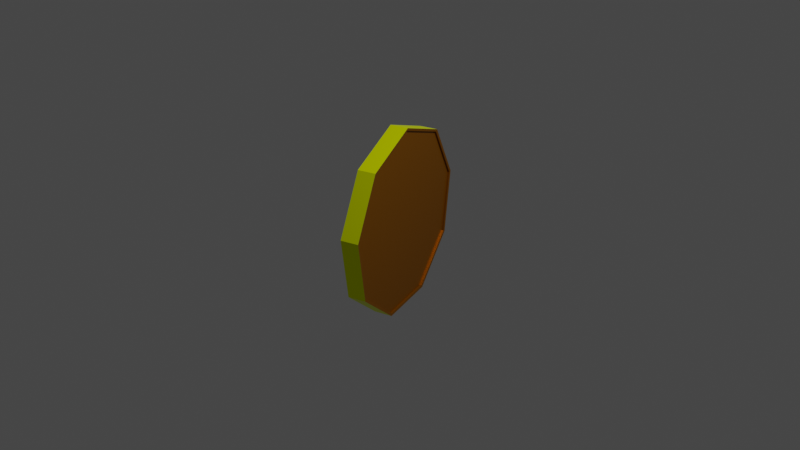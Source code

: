 # Source: coin.blend  (saved by Blender 2.82.7; exported with 4.5.12 LTS)
import bpy
from mathutils import Matrix  # noqa: F401  (used for matrix-valued properties, if any)

bpy.ops.wm.read_factory_settings(use_empty=True)
scene = bpy.context.scene
scene.name = 'Scene'

# ---- collections
col_collection = bpy.data.collections.new('Collection'); scene.collection.children.link(col_collection)

# ---- materials (node trees are filled in below, after node groups)
mat_coincoat = bpy.data.materials.new('coinCoat')
mat_coincoat.use_transparent_shadow = False
mat_coininner = bpy.data.materials.new('coinInner')
mat_coininner.use_transparent_shadow = False

# ---- material node trees
mat_coincoat.use_nodes = True; mat_coincoat.node_tree.nodes.clear()
_N = mat_coincoat.node_tree.nodes; _L = mat_coincoat.node_tree.links
n0 = _N.new('ShaderNodeOutputMaterial'); n0.name = 'Material Output'; n0.location = (300, 300)
n1 = _N.new('ShaderNodeBsdfPrincipled'); n1.name = 'Principled BSDF'; n1.location = (10, 300)
n1.distribution = 'GGX'
n1.subsurface_method = 'BURLEY'
n1.inputs[0].default_value = (0.3343, 0.1258, 0.002251, 1.0)
n1.inputs[1].default_value = 0.6522
n1.inputs[2].default_value = 0.3774
n1.inputs[3].default_value = 1.45
n1.inputs[13].default_value = 0.0
n1.inputs[27].default_value = (0.0, 0.0, 0.0, 1.0)
n1.inputs[28].default_value = 1.0
_L.new(n1.outputs[0], n0.inputs[0])
n0.is_active_output = True
mat_coininner.use_nodes = True; mat_coininner.node_tree.nodes.clear()
_N = mat_coininner.node_tree.nodes; _L = mat_coininner.node_tree.links
n0 = _N.new('ShaderNodeOutputMaterial'); n0.name = 'Material Output'; n0.location = (300, 300)
n1 = _N.new('ShaderNodeBsdfPrincipled'); n1.name = 'Principled BSDF'; n1.location = (10, 300)
n1.distribution = 'GGX'
n1.subsurface_method = 'BURLEY'
n1.inputs[0].default_value = (0.8544, 1.0, 0.0, 1.0)
n1.inputs[1].default_value = 0.2704
n1.inputs[2].default_value = 0.0
n1.inputs[3].default_value = 1.45
n1.inputs[13].default_value = 0.0
n1.inputs[27].default_value = (0.0, 0.0, 0.0, 1.0)
n1.inputs[28].default_value = 1.0
_L.new(n1.outputs[0], n0.inputs[0])
n0.is_active_output = True

# ---- world
world_world = bpy.data.worlds.new('World'); scene.world = world_world
world_world.use_nodes = True; world_world.node_tree.nodes.clear()
_N = world_world.node_tree.nodes; _L = world_world.node_tree.links
n0 = _N.new('ShaderNodeOutputWorld'); n0.name = 'World Output'; n0.location = (300, 300)
n1 = _N.new('ShaderNodeBackground'); n1.name = 'Background'; n1.location = (10, 300)
n1.inputs[0].default_value = (0.05088, 0.05088, 0.05088, 1.0)
_L.new(n1.outputs[0], n0.inputs[0])
n0.is_active_output = True
world_world.color = (0.05088, 0.05088, 0.05088)
world_world.use_sun_shadow = False
world_world.sun_shadow_jitter_overblur = 0.0

# ---- cameras
cam_camera = bpy.data.cameras.new('Camera')
cam_camera.clip_end = 100.0
cam_camera.ortho_scale = 7.314

# ---- lights
light_light = bpy.data.lights.new('Light', 'POINT')
light_light.transmission_factor = 0.0
light_light.energy = 1000.0
light_light.shadow_soft_size = 0.1
light_light.shadow_maximum_resolution = 0.006
light_light.use_absolute_resolution = True

# ---- meshes
me_cylinder = bpy.data.meshes.new('Cylinder')
me_cylinder.from_pydata([(0.0, 1.0, -0.095), (0.0, 1.0, 0.095), (0.6428, 0.766, -0.095), (0.6428, 0.766, 0.095), (0.9848, 0.1736, -0.095), (0.9848, 0.1736, 0.095), (0.866, -0.5, -0.095), (0.866, -0.5, 0.095), (0.342, -0.9397, -0.095), (0.342, -0.9397, 0.095), (-0.342, -0.9397, -0.095), (-0.342, -0.9397, 0.095), (-0.866, -0.5, -0.095), (-0.866, -0.5, 0.095), (-0.9848, 0.1736, -0.095), (-0.9848, 0.1736, 0.095), (-0.6428, 0.766, -0.095), (-0.6428, 0.766, 0.095), (-1.647e-09, 0.9724, -0.09237), (0.625, 0.7449, -0.09237), (0.625, 0.7449, 0.09237), (-1.647e-09, 0.9724, 0.09237), (0.9576, 0.1688, -0.09237), (0.9576, 0.1688, 0.09237), (0.8421, -0.4862, -0.09237), (0.8421, -0.4862, 0.09237), (0.3326, -0.9137, -0.09237), (0.3326, -0.9137, 0.09237), (-0.3326, -0.9137, -0.09237), (-0.3326, -0.9137, 0.09237), (-0.8421, -0.4862, -0.09237), (-0.8421, -0.4862, 0.09237), (-0.9576, 0.1688, -0.09237), (-0.9576, 0.1688, 0.09237), (-0.625, 0.7449, -0.09237), (-0.625, 0.7449, 0.09237), (0.625, 0.7449, 0.07487), (-1.695e-09, 0.9724, 0.07487), (0.9576, 0.1688, 0.07487), (0.8421, -0.4862, 0.07487), (0.3326, -0.9137, 0.07487), (-0.3326, -0.9137, 0.07487), (-0.8421, -0.4862, 0.07487), (-0.9576, 0.1688, 0.07487), (-0.625, 0.7449, 0.07487), (-1.695e-09, 0.9724, -0.07487), (0.625, 0.7449, -0.07487), (0.9576, 0.1688, -0.07487), (0.8421, -0.4862, -0.07487), (0.3326, -0.9137, -0.07487), (-0.3326, -0.9137, -0.07487), (-0.8421, -0.4862, -0.07487), (-0.9576, 0.1688, -0.07487), (-0.625, 0.7449, -0.07487)], [], [(0, 1, 3, 2), (2, 3, 5, 4), (4, 5, 7, 6), (6, 7, 9, 8), (8, 9, 11, 10), (10, 11, 13, 12), (12, 13, 15, 14), (2, 4, 22, 19), (14, 15, 17, 16), (16, 17, 1, 0), (1, 17, 35, 21), (33, 31, 42, 43), (24, 26, 49, 48), (12, 14, 32, 30), (5, 3, 20, 23), (15, 13, 31, 33), (8, 10, 28, 26), (11, 9, 27, 29), (4, 6, 24, 22), (14, 16, 34, 32), (0, 2, 19, 18), (7, 5, 23, 25), (17, 15, 33, 35), (3, 1, 21, 20), (10, 12, 30, 28), (13, 11, 29, 31), (6, 8, 26, 24), (16, 0, 18, 34), (9, 7, 25, 27), (36, 37, 44, 43, 42, 41, 40, 39, 38), (23, 20, 36, 38), (21, 35, 44, 37), (27, 25, 39, 40), (31, 29, 41, 42), (20, 21, 37, 36), (35, 33, 43, 44), (25, 23, 38, 39), (29, 27, 40, 41), (45, 46, 47, 48, 49, 50, 51, 52, 53), (28, 30, 51, 50), (18, 19, 46, 45), (32, 34, 53, 52), (22, 24, 48, 47), (26, 28, 50, 49), (30, 32, 52, 51), (19, 22, 47, 46), (34, 18, 45, 53)])
me_cylinder.polygons.foreach_set('material_index', [1, 1, 1, 1, 1, 1, 1, 0, 1, 1, 0, 0, 0, 0, 0, 0, 0, 0, 0, 0, 0, 0, 0, 0, 0, 0, 0, 0, 0, 0, 0, 0, 0, 0, 0, 0, 0, 0, 0, 0, 0, 0, 0, 0, 0, 0, 0])
_uv = me_cylinder.uv_layers.new(name='UVMap')
_uv.uv.foreach_set('vector', [1.0, 0.5, 1.0, 1.0, 0.8889, 1.0, 0.8889, 0.5, 0.8889, 0.5, 0.8889, 1.0, 0.7778, 1.0, 0.7778, 0.5, 0.7778, 0.5, 0.7778, 1.0, 0.6667, 1.0, 0.6667, 0.5, 0.6667, 0.5, 0.6667, 1.0, 0.5556, 1.0, 0.5556, 0.5, 0.5556, 0.5, 0.5556, 1.0, 0.4444, 1.0, 0.4444, 0.5, 0.4444, 0.5, 0.4444, 1.0, 0.3333, 1.0, 0.3333, 0.5, 0.3333, 0.5, 0.3333, 1.0, 0.2222, 1.0, 0.2222, 0.5, 0.8889, 0.5, 0.7778, 0.5, 0.7778, 0.5, 0.8889, 0.5, 0.2222, 0.5, 0.2222, 1.0, 0.1111, 1.0, 0.1111, 0.5, 0.1111, 0.5, 0.1111, 1.0, 4.47e-08, 1.0, 4.47e-08, 0.5, 4.47e-08, 1.0, 0.1111, 1.0, 0.1111, 1.0, 4.47e-08, 1.0, 0.2222, 1.0, 0.3333, 1.0, 0.3333, 1.0, 0.2222, 1.0, 0.6667, 0.5, 0.5556, 0.5, 0.5556, 0.5, 0.6667, 0.5, 0.3333, 0.5, 0.2222, 0.5, 0.2222, 0.5, 0.3333, 0.5, 0.7778, 1.0, 0.8889, 1.0, 0.8889, 1.0, 0.7778, 1.0, 0.2222, 1.0, 0.3333, 1.0, 0.3333, 1.0, 0.2222, 1.0, 0.5556, 0.5, 0.4444, 0.5, 0.4444, 0.5, 0.5556, 0.5, 0.4444, 1.0, 0.5556, 1.0, 0.5556, 1.0, 0.4444, 1.0, 0.7778, 0.5, 0.6667, 0.5, 0.6667, 0.5, 0.7778, 0.5, 0.2222, 0.5, 0.1111, 0.5, 0.1111, 0.5, 0.2222, 0.5, 1.0, 0.5, 0.8889, 0.5, 0.8889, 0.5, 1.0, 0.5, 0.6667, 1.0, 0.7778, 1.0, 0.7778, 1.0, 0.6667, 1.0, 0.1111, 1.0, 0.2222, 1.0, 0.2222, 1.0, 0.1111, 1.0, 0.8889, 1.0, 1.0, 1.0, 1.0, 1.0, 0.8889, 1.0, 0.4444, 0.5, 0.3333, 0.5, 0.3333, 0.5, 0.4444, 0.5, 0.3333, 1.0, 0.4444, 1.0, 0.4444, 1.0, 0.3333, 1.0, 0.6667, 0.5, 0.5556, 0.5, 0.5556, 0.5, 0.6667, 0.5, 0.1111, 0.5, 4.47e-08, 0.5, 4.47e-08, 0.5, 0.1111, 0.5, 0.5556, 1.0, 0.6667, 1.0, 0.6667, 1.0, 0.5556, 1.0, 0.4043, 0.4339, 0.25, 0.49, 0.09573, 0.4339, 0.01365, 0.2917, 0.04215, 0.13, 0.1679, 0.02447, 0.3321, 0.02447, 0.4578, 0.13, 0.4864, 0.2917, 0.7778, 1.0, 0.8889, 1.0, 0.8889, 1.0, 0.7778, 1.0, 4.47e-08, 1.0, 0.1111, 1.0, 0.1111, 1.0, 4.47e-08, 1.0, 0.5556, 1.0, 0.6667, 1.0, 0.6667, 1.0, 0.5556, 1.0, 0.3333, 1.0, 0.4444, 1.0, 0.4444, 1.0, 0.3333, 1.0, 0.8889, 1.0, 1.0, 1.0, 1.0, 1.0, 0.8889, 1.0, 0.1111, 1.0, 0.2222, 1.0, 0.2222, 1.0, 0.1111, 1.0, 0.6667, 1.0, 0.7778, 1.0, 0.7778, 1.0, 0.6667, 1.0, 0.4444, 1.0, 0.5556, 1.0, 0.5556, 1.0, 0.4444, 1.0, 0.75, 0.49, 0.9043, 0.4339, 0.9864, 0.2917, 0.9578, 0.13, 0.8321, 0.02447, 0.6679, 0.02447, 0.5422, 0.13, 0.5136, 0.2917, 0.5957, 0.4339, 0.4444, 0.5, 0.3333, 0.5, 0.3333, 0.5, 0.4444, 0.5, 1.0, 0.5, 0.8889, 0.5, 0.8889, 0.5, 1.0, 0.5, 0.2222, 0.5, 0.1111, 0.5, 0.1111, 0.5, 0.2222, 0.5, 0.7778, 0.5, 0.6667, 0.5, 0.6667, 0.5, 0.7778, 0.5, 0.5556, 0.5, 0.4444, 0.5, 0.4444, 0.5, 0.5556, 0.5, 0.3333, 0.5, 0.2222, 0.5, 0.2222, 0.5, 0.3333, 0.5, 0.8889, 0.5, 0.7778, 0.5, 0.7778, 0.5, 0.8889, 0.5, 0.1111, 0.5, 4.47e-08, 0.5, 4.47e-08, 0.5, 0.1111, 0.5])
me_cylinder.materials.append(mat_coincoat)
me_cylinder.materials.append(mat_coininner)
me_cylinder.use_remesh_fix_poles = True
me_cylinder.use_remesh_preserve_attributes = False
me_cylinder.use_mirror_vertex_groups = False
me_cylinder.update()

# ---- objects
ob_light = bpy.data.objects.new('Light', light_light)
ob_camera = bpy.data.objects.new('Camera', cam_camera)
ob_cylinder = bpy.data.objects.new('Cylinder', me_cylinder)

# ---- transforms, parenting, visibility, modifiers, constraints
ob_light.location = (4.076, 1.005, 5.904)
ob_light.rotation_euler = (0.6503, 0.05522, 1.866)
ob_light.lock_rotations_4d = False
ob_light.empty_display_type = 'ARROWS'
ob_light.color = (0.0, 0.0, 0.0, 0.0)
ob_light.lineart.crease_threshold = 0.0
ob_camera.location = (7.359, -6.926, 4.958)
ob_camera.rotation_euler = (1.109, 0.0, 0.8149)
ob_camera.lock_rotations_4d = False
ob_camera.empty_display_type = 'ARROWS'
ob_camera.color = (0.0, 0.0, 0.0, 0.0)
ob_camera.display_type = 'WIRE'
ob_camera.lineart.crease_threshold = 0.0
ob_cylinder.location = (0.0, 0.0, 0.0)
ob_cylinder.rotation_euler = (1.571, -0.0, 1.892)
ob_cylinder.lineart.crease_threshold = 0.0

# ---- collection membership
col_collection.objects.link(ob_light)
col_collection.objects.link(ob_camera)
col_collection.objects.link(ob_cylinder)

# ---- scene / render settings (as saved in the file)
scene.camera = ob_camera
scene.frame_start = 0; scene.frame_end = 60; scene.frame_set(28)
scene.render.engine = 'BLENDER_EEVEE_NEXT'
scene.cycles.use_denoising = False
scene.cycles.samples = 128
scene.cycles.sampling_pattern = 'TABULATED_SOBOL'
scene.cycles.use_adaptive_sampling = False
scene.cycles.use_light_tree = False
scene.view_settings.view_transform = 'Filmic'
bpy.context.view_layer.update()
